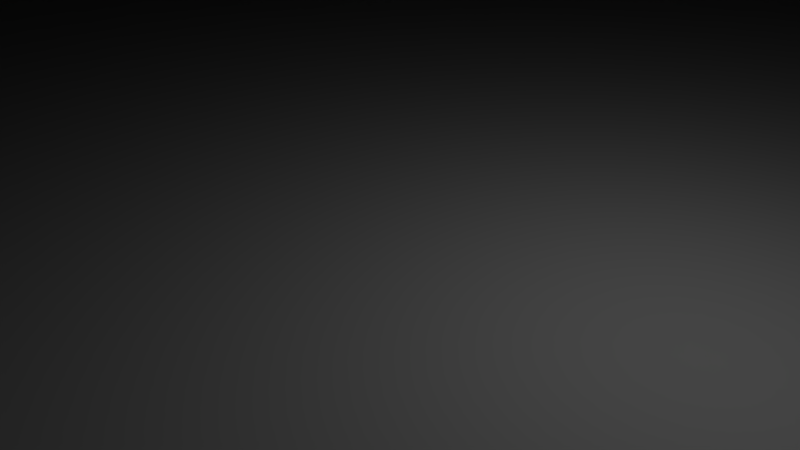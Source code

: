 # Source: vehicle_DoubleWheels.blend  (saved by Blender 2.79.0; exported with 4.5.12 LTS)
import bpy
from mathutils import Matrix  # noqa: F401  (used for matrix-valued properties, if any)

bpy.ops.wm.read_factory_settings(use_empty=True)
scene = bpy.context.scene
scene.name = 'Scene'

# ---- collections
col_collection_1 = bpy.data.collections.new('Collection 1'); scene.collection.children.link(col_collection_1)

# ---- materials (node trees are filled in below, after node groups)
mat_material = bpy.data.materials.new('Material')
mat_material.alpha_threshold = 0.0
mat_material.use_transparent_shadow = False
mat_material.roughness = 0.5
mat_material.line_color = (0.0, 0.0, 0.0, 1.0)

# ---- material node trees

# ---- world
world_world = bpy.data.worlds.new('World'); scene.world = world_world
world_world.color = (0.05088, 0.05088, 0.05088)
world_world.use_sun_shadow = False
world_world.sun_shadow_jitter_overblur = 0.0
world_world.cycles.sampling_method = 'MANUAL'

# ---- cameras
cam_camera = bpy.data.cameras.new('Camera')
cam_camera.clip_end = 100.0
cam_camera.lens = 35.0
cam_camera.sensor_width = 32.0
cam_camera.sensor_height = 18.0
cam_camera.ortho_scale = 7.314
cam_camera.dof.focus_distance = 0.0
cam_camera.dof.aperture_fstop = 128.0

# ---- lights
light_lamp = bpy.data.lights.new('Lamp', 'POINT')
light_lamp.transmission_factor = 0.0
light_lamp.cutoff_distance = 30.0
light_lamp.energy = 100.0
light_lamp.shadow_buffer_clip_start = 1.001
light_lamp.shadow_soft_size = 0.1
light_lamp.shadow_maximum_resolution = 0.006
light_lamp.use_absolute_resolution = True

# ---- meshes
me_cylinder_001 = bpy.data.meshes.new('Cylinder.001')
me_cylinder_001.from_pydata([(-9.298e-06, 27.02, -49.85), (-9.298e-06, 27.02, 49.86), (5.285, 26.5, -49.85), (5.285, 26.5, 49.86), (10.37, 25.03, -50.0), (10.37, 25.03, 50.0), (15.05, 22.47, -49.85), (15.05, 22.47, 49.86), (19.16, 19.11, -49.85), (19.16, 19.11, 49.86), (22.53, 15.05, -50.0), (22.53, 15.05, 50.0), (25.03, 10.37, -50.0), (25.03, 10.37, 50.0), (26.57, 5.275, -49.85), (26.57, 5.275, 49.86), (27.09, 0.00567, -49.85), (27.09, 0.00567, 49.86), (26.57, -5.285, -50.0), (26.57, -5.285, 50.0), (25.03, -10.37, -50.0), (25.03, -10.37, 50.0), (22.53, -15.0, -49.85), (22.53, -15.0, 49.86), (19.16, -19.09, -49.85), (19.16, -19.09, 49.86), (15.05, -22.53, -50.0), (15.05, -22.53, 50.0), (10.37, -25.03, -50.0), (10.37, -25.03, 50.0), (5.285, -26.49, -49.85), (5.285, -26.49, 49.86), (-1.192e-05, -27.01, -49.85), (-1.192e-05, -27.01, 49.86), (-5.285, -26.57, -50.0), (-5.285, -26.57, 50.0), (-10.37, -25.03, -50.0), (-10.37, -25.03, 50.0), (-15.05, -22.45, -49.85), (-15.05, -22.53, 50.0), (-19.16, -19.09, -49.85), (-19.16, -19.09, 49.86), (-22.53, -15.05, -50.0), (-22.53, -15.0, 49.86), (-25.03, -10.37, -50.0), (-25.03, -10.37, 50.0), (-26.57, -5.285, -50.0), (-26.57, -5.285, 50.0), (-27.09, 2.587e-05, -50.0), (-27.09, 0.005697, 49.86), (-26.57, 5.285, -50.0), (-26.57, 5.275, 49.86), (-25.03, 10.37, -50.0), (-25.03, 10.37, 50.0), (-22.53, 15.05, -50.0), (-22.53, 15.05, 50.0), (-19.16, 19.11, -49.85), (-19.16, 19.11, 49.86), (-15.05, 22.47, -49.85), (-15.05, 22.47, 49.86), (-10.37, 25.03, -50.0), (-10.37, 25.03, 50.0), (-5.285, 26.57, -50.0), (-5.285, 26.57, 50.0), (-3.576e-06, 40.65, -49.85), (0.0, 49.86, -40.68), (9.755, 48.9, -40.68), (7.952, 39.87, -49.85), (7.952, 39.87, 49.86), (9.755, 48.9, 40.69), (0.0, 49.86, 40.69), (-3.576e-06, 40.65, 49.86), (19.13, 46.19, -40.81), (15.6, 37.66, -50.0), (15.6, 37.66, 50.0), (19.13, 46.19, 40.81), (27.78, 41.46, -40.68), (22.65, 33.8, -49.85), (22.65, 33.8, 49.86), (27.78, 41.46, 40.69), (35.36, 35.26, -40.68), (28.82, 28.74, -49.85), (28.82, 28.74, 49.86), (35.36, 35.26, 40.69), (41.57, 27.78, -40.81), (33.89, 22.65, -50.0), (33.89, 22.65, 50.0), (41.57, 27.78, 40.81), (46.19, 19.13, -40.81), (37.66, 15.6, -50.0), (37.66, 15.6, 50.0), (46.19, 19.13, 40.81), (49.04, 9.731, -40.68), (39.98, 7.935, -49.85), (39.98, 7.935, 49.86), (49.04, 9.731, 40.69), (50.0, 0.005675, -40.68), (40.76, 0.005673, -49.85), (40.76, 0.005673, 49.86), (50.0, 0.005675, 40.69), (49.04, -9.755, -40.81), (39.98, -7.952, -50.0), (39.98, -7.952, 50.0), (49.04, -9.755, 40.81), (46.19, -19.13, -40.81), (37.66, -15.6, -50.0), (37.66, -15.6, 50.0), (46.19, -19.13, 40.81), (41.57, -27.69, -40.68), (33.89, -22.57, -49.85), (33.89, -22.57, 49.86), (41.57, -27.69, 40.69), (35.36, -35.25, -40.68), (28.82, -28.73, -49.85), (28.82, -28.73, 49.86), (35.36, -35.25, 40.69), (27.78, -41.57, -40.81), (22.65, -33.89, -50.0), (22.65, -33.89, 50.0), (27.78, -41.57, 40.81), (19.13, -46.19, -40.81), (15.6, -37.66, -50.0), (15.6, -37.66, 50.0), (19.13, -46.19, 40.81), (9.755, -48.89, -40.68), (7.952, -39.86, -49.85), (7.952, -39.86, 49.86), (9.755, -48.89, 40.69), (-1.645e-05, -49.85, -40.68), (-1.454e-05, -40.64, -49.85), (-1.454e-05, -40.64, 49.86), (-1.645e-05, -49.85, 40.69), (-9.755, -49.04, -40.81), (-7.952, -39.98, -50.0), (-7.952, -39.98, 50.0), (-9.755, -49.04, 40.81), (-19.13, -46.19, -40.81), (-15.6, -37.66, -50.0), (-15.6, -37.66, 50.0), (-19.13, -46.19, 40.81), (-27.78, -41.44, -40.68), (-22.65, -33.79, -49.85), (-22.65, -33.89, 50.0), (-27.78, -41.57, 40.81), (-35.36, -35.25, -40.68), (-28.82, -28.73, -49.85), (-28.82, -28.73, 49.86), (-35.36, -35.25, 40.69), (-41.57, -27.78, -40.81), (-33.89, -22.65, -50.0), (-33.89, -22.57, 49.86), (-41.57, -27.69, 40.69), (-46.19, -19.13, -40.81), (-37.66, -15.6, -50.0), (-37.66, -15.6, 50.0), (-46.19, -19.13, 40.81), (-49.04, -9.754, -40.81), (-39.98, -7.952, -50.0), (-39.98, -7.952, 50.0), (-49.04, -9.754, 40.81), (-50.0, 0.005719, -40.68), (-40.76, 3.922e-05, -50.0), (-40.76, 0.00571, 49.86), (-50.0, 0.005719, 40.69), (-49.04, 9.731, -40.68), (-39.98, 7.952, -50.0), (-39.98, 7.935, 49.86), (-49.04, 9.731, 40.69), (-46.19, 19.13, -40.81), (-37.66, 15.6, -50.0), (-37.66, 15.6, 50.0), (-46.19, 19.13, 40.81), (-41.57, 27.78, -40.81), (-33.89, 22.65, -50.0), (-33.89, 22.65, 50.0), (-41.57, 27.78, 40.81), (-35.36, 35.26, -40.68), (-28.82, 28.74, -49.85), (-28.82, 28.74, 49.86), (-35.36, 35.26, 40.69), (-27.78, 41.46, -40.68), (-22.65, 33.8, -49.85), (-22.65, 33.8, 49.86), (-27.78, 41.46, 40.69), (-19.13, 46.19, -40.81), (-15.6, 37.66, -50.0), (-15.6, 37.66, 50.0), (-19.13, 46.19, 40.81), (-9.754, 49.04, -40.81), (-7.952, 39.98, -50.0), (-7.952, 39.98, 50.0), (-9.754, 49.04, 40.81), (22.51, 15.08, -51.36), (19.14, 19.13, -51.21), (28.8, 28.77, -51.21), (33.87, 22.67, -51.36), (26.57, -5.254, -51.36), (27.1, 0.03715, -51.21), (40.77, 0.03715, -51.21), (39.98, -7.921, -51.36), (15.08, -22.51, -51.36), (19.18, -19.07, -51.21), (28.85, -28.71, -51.21), (22.67, -33.87, -51.36), (-5.254, -26.57, -51.36), (0.03154, -27.01, -51.21), (0.03154, -40.64, -51.21), (-7.921, -39.98, -51.36), (-22.51, -15.08, -51.36), (-19.14, -19.12, -51.21), (-28.8, -28.76, -51.21), (-33.87, -22.67, -51.36), (-26.57, 5.285, -51.36), (-27.09, 2.587e-05, -51.36), (-40.76, 3.922e-05, -51.36), (-39.98, 7.952, -51.36), (-15.05, 22.47, -51.21), (-19.16, 19.11, -51.21), (-28.82, 28.74, -51.21), (-22.65, 33.8, -51.21), (0.1333, 51.22, -40.68), (0.1333, 51.22, 40.69), (9.888, 50.26, 40.69), (9.888, 50.26, -40.68), (-9.298e-06, 27.02, 51.22), (5.285, 26.5, 51.22), (7.952, 39.87, 51.22), (-3.576e-06, 40.65, 51.22), (36.4, 36.13, -40.68), (36.4, 36.13, 40.69), (42.62, 28.65, 40.81), (42.62, 28.65, -40.81), (51.36, -0.1279, -40.68), (51.36, -0.1279, 40.69), (50.4, -9.888, 40.81), (50.4, -9.888, -40.81), (27.09, 0.03453, 51.22), (26.57, -5.257, 51.36), (39.98, -7.924, 51.36), (40.77, 0.03453, 51.22), (36.23, -36.29, -40.68), (36.23, -36.29, 40.69), (28.65, -42.62, 40.81), (28.65, -42.62, -40.81), (19.18, -19.08, 51.22), (15.07, -22.51, 51.36), (22.67, -33.87, 51.36), (28.85, -28.71, 51.22), (-0.1125, -51.21, -40.68), (-0.1125, -51.21, 40.69), (-9.867, -50.4, 40.81), (-9.867, -50.4, -40.81), (0.02891, -27.01, 51.22), (-5.256, -26.57, 51.36), (-7.923, -39.98, 51.36), (0.02891, -40.64, 51.22), (-36.41, -36.11, -40.68), (-36.41, -36.11, 40.69), (-42.62, -28.56, 40.69), (-42.62, -28.65, -40.81), (-19.16, -19.09, 51.22), (-22.53, -15.0, 51.22), (-33.89, -22.57, 51.22), (-28.82, -28.73, 51.22), (-51.36, 0.1398, -40.68), (-51.36, 0.1398, 40.69), (-50.4, 9.865, 40.69), (-50.4, 9.865, -40.68), (-27.09, 0.005697, 51.22), (-26.57, 5.275, 51.22), (-39.98, 7.935, 51.22), (-40.76, 0.00571, 51.22), (-36.22, 36.31, -40.68), (-36.22, 36.31, 40.69), (-28.64, 42.51, 40.69), (-28.64, 42.51, -40.68), (-19.16, 19.11, 51.22), (-15.05, 22.47, 51.22), (-22.65, 33.8, 51.22), (-28.82, 28.74, 51.22), (0.09425, 50.82, -41.64), (9.849, 49.86, -41.64), (8.047, 40.83, -50.81), (0.09424, 41.61, -50.81), (9.849, 49.86, 41.66), (0.09425, 50.82, 41.66), (0.09424, 41.61, 50.82), (8.047, 40.83, 50.82), (36.09, 35.88, -41.64), (42.3, 28.41, -41.77), (34.62, 23.27, -50.96), (29.55, 29.37, -50.81), (50.96, -0.07352, -41.64), (50.0, -9.834, -41.77), (40.94, -8.032, -50.97), (41.72, -0.07353, -50.81), (50.0, -9.835, 41.77), (50.96, -0.07491, 41.66), (41.72, -0.07491, 50.82), (40.94, -8.033, 50.97), (35.99, -35.98, -41.64), (28.41, -42.3, -41.77), (23.28, -34.62, -50.96), (29.45, -29.46, -50.81), (28.41, -42.3, 41.77), (35.98, -35.98, 41.66), (29.45, -29.46, 50.82), (23.28, -34.62, 50.96), (-0.06426, -50.81, -41.64), (-9.819, -50.0, -41.77), (-8.017, -40.94, -50.96), (-0.06426, -41.6, -50.81), (-9.82, -50.0, 41.77), (-0.06565, -50.81, 41.66), (-0.06565, -41.6, 50.82), (-8.018, -40.94, 50.96), (-36.09, -35.87, -41.64), (-42.3, -28.41, -41.77), (-34.62, -23.28, -50.96), (-29.55, -29.36, -50.81), (-42.32, -28.3, 41.66), (-36.1, -35.86, 41.66), (-29.57, -29.34, 50.82), (-34.64, -23.19, 50.82), (-50.97, 0.1011, -41.64), (-50.01, 9.827, -41.64), (-40.95, 8.048, -50.96), (-41.73, 0.09537, -50.96), (-50.0, 9.826, 41.66), (-50.96, 0.1004, 41.66), (-41.72, 0.1004, 50.82), (-40.94, 8.029, 50.82), (-35.97, 36.0, -41.64), (-28.39, 42.2, -41.64), (-23.26, 34.54, -50.81), (-29.43, 29.49, -50.81), (-28.39, 42.2, 41.66), (-35.97, 36.0, 41.66), (-29.43, 29.49, 50.82), (-23.26, 34.54, 50.82), (5.285, 26.5, -51.21), (-9.298e-06, 27.02, -51.21), (-3.576e-06, 40.65, -51.21), (7.952, 39.87, -51.21)], [], [(188, 191, 70, 65), (4, 2, 67, 73), (6, 4, 73, 77), (8, 6, 77, 81), (12, 10, 85, 89), (14, 12, 89, 93), (16, 14, 93, 97), (20, 18, 101, 105), (22, 20, 105, 109), (24, 22, 109, 113), (28, 26, 117, 121), (30, 28, 121, 125), (32, 30, 125, 129), (36, 34, 133, 137), (38, 36, 137, 141), (40, 38, 141, 145), (44, 42, 149, 153), (46, 44, 153, 157), (48, 46, 157, 161), (52, 50, 165, 169), (54, 52, 169, 173), (56, 54, 173, 177), (60, 58, 181, 185), (3, 1, 63, 61, 59, 57, 55, 53, 51, 49, 47, 45, 43, 41, 39, 37, 35, 33, 31, 29, 27, 25, 23, 21, 19, 17, 15, 13, 11, 9, 7, 5), (62, 60, 185, 189), (0, 62, 189, 64), (0, 2, 4, 6, 8, 10, 12, 14, 16, 18, 20, 22, 24, 26, 28, 30, 32, 34, 36, 38, 40, 42, 44, 46, 48, 50, 52, 54, 56, 58, 60, 62), (3, 5, 74, 68), (63, 1, 71, 190), (5, 7, 78, 74), (76, 79, 83, 80), (7, 9, 82, 78), (9, 11, 86, 82), (84, 87, 91, 88), (11, 13, 90, 86), (88, 91, 95, 92), (13, 15, 94, 90), (92, 95, 99, 96), (15, 17, 98, 94), (100, 103, 107, 104), (19, 21, 106, 102), (104, 107, 111, 108), (21, 23, 110, 106), (108, 111, 115, 112), (23, 25, 114, 110), (116, 119, 123, 120), (27, 29, 122, 118), (120, 123, 127, 124), (29, 31, 126, 122), (124, 127, 131, 128), (31, 33, 130, 126), (132, 135, 139, 136), (35, 37, 138, 134), (136, 139, 143, 140), (37, 39, 142, 138), (140, 143, 147, 144), (39, 41, 146, 142), (148, 151, 155, 152), (43, 45, 154, 150), (152, 155, 159, 156), (45, 47, 158, 154), (156, 159, 163, 160), (47, 49, 162, 158), (164, 167, 171, 168), (51, 53, 170, 166), (168, 171, 175, 172), (53, 55, 174, 170), (172, 175, 179, 176), (55, 57, 178, 174), (180, 183, 187, 184), (59, 61, 186, 182), (184, 187, 191, 188), (61, 63, 190, 186), (66, 69, 75, 72), (72, 75, 79, 76), (66, 72, 73, 67), (75, 69, 68, 74), (72, 76, 77, 73), (79, 75, 74, 78), (76, 80, 81, 77), (83, 79, 78, 82), (87, 83, 82, 86), (84, 88, 89, 85), (91, 87, 86, 90), (88, 92, 93, 89), (95, 91, 90, 94), (92, 96, 97, 93), (99, 95, 94, 98), (100, 104, 105, 101), (107, 103, 102, 106), (104, 108, 109, 105), (111, 107, 106, 110), (108, 112, 113, 109), (115, 111, 110, 114), (116, 120, 121, 117), (123, 119, 118, 122), (120, 124, 125, 121), (127, 123, 122, 126), (124, 128, 129, 125), (131, 127, 126, 130), (132, 136, 137, 133), (139, 135, 134, 138), (136, 140, 141, 137), (143, 139, 138, 142), (140, 144, 145, 141), (147, 143, 142, 146), (148, 152, 153, 149), (155, 151, 150, 154), (152, 156, 157, 153), (159, 155, 154, 158), (156, 160, 161, 157), (163, 159, 158, 162), (164, 168, 169, 165), (171, 167, 166, 170), (168, 172, 173, 169), (175, 171, 170, 174), (172, 176, 177, 173), (179, 175, 174, 178), (180, 184, 185, 181), (187, 183, 182, 186), (184, 188, 189, 185), (191, 187, 186, 190), (188, 65, 64, 189), (70, 191, 190, 71), (192, 193, 194, 195), (8, 193, 192, 10), (81, 194, 193, 8), (85, 195, 194, 81), (10, 192, 195, 85), (196, 197, 198, 199), (16, 197, 196, 18), (97, 198, 197, 16), (101, 199, 198, 97), (18, 196, 199, 101), (200, 201, 202, 203), (24, 201, 200, 26), (113, 202, 201, 24), (117, 203, 202, 113), (26, 200, 203, 117), (204, 205, 206, 207), (32, 205, 204, 34), (129, 206, 205, 32), (133, 207, 206, 129), (34, 204, 207, 133), (208, 209, 210, 211), (40, 209, 208, 42), (145, 210, 209, 40), (149, 211, 210, 145), (42, 208, 211, 149), (212, 213, 214, 215), (48, 213, 212, 50), (161, 214, 213, 48), (165, 215, 214, 161), (50, 212, 215, 165), (216, 217, 218, 219), (56, 217, 216, 58), (177, 218, 217, 56), (181, 219, 218, 177), (58, 216, 219, 181), (220, 221, 222, 223), (70, 221, 220, 65), (69, 222, 221, 70), (66, 223, 222, 69), (65, 220, 223, 66), (224, 225, 226, 227), (3, 225, 224, 1), (68, 226, 225, 3), (71, 227, 226, 68), (1, 224, 227, 71), (228, 229, 230, 231), (83, 229, 228, 80), (87, 230, 229, 83), (84, 231, 230, 87), (80, 228, 231, 84), (232, 233, 234, 235), (99, 233, 232, 96), (103, 234, 233, 99), (100, 235, 234, 103), (96, 232, 235, 100), (236, 237, 238, 239), (19, 237, 236, 17), (102, 238, 237, 19), (98, 239, 238, 102), (17, 236, 239, 98), (240, 241, 242, 243), (115, 241, 240, 112), (119, 242, 241, 115), (116, 243, 242, 119), (112, 240, 243, 116), (244, 245, 246, 247), (27, 245, 244, 25), (118, 246, 245, 27), (114, 247, 246, 118), (25, 244, 247, 114), (248, 249, 250, 251), (131, 249, 248, 128), (135, 250, 249, 131), (132, 251, 250, 135), (128, 248, 251, 132), (252, 253, 254, 255), (35, 253, 252, 33), (134, 254, 253, 35), (130, 255, 254, 134), (33, 252, 255, 130), (256, 257, 258, 259), (147, 257, 256, 144), (151, 258, 257, 147), (148, 259, 258, 151), (144, 256, 259, 148), (260, 261, 262, 263), (43, 261, 260, 41), (150, 262, 261, 43), (146, 263, 262, 150), (41, 260, 263, 146), (264, 265, 266, 267), (163, 265, 264, 160), (167, 266, 265, 163), (164, 267, 266, 167), (160, 264, 267, 164), (268, 269, 270, 271), (51, 269, 268, 49), (166, 270, 269, 51), (162, 271, 270, 166), (49, 268, 271, 162), (272, 273, 274, 275), (179, 273, 272, 176), (183, 274, 273, 179), (180, 275, 274, 183), (176, 272, 275, 180), (276, 277, 278, 279), (59, 277, 276, 57), (182, 278, 277, 59), (178, 279, 278, 182), (57, 276, 279, 178), (280, 281, 282, 283), (66, 281, 280, 65), (67, 282, 281, 66), (64, 283, 282, 67), (65, 280, 283, 64), (284, 285, 286, 287), (70, 285, 284, 69), (71, 286, 285, 70), (68, 287, 286, 71), (69, 284, 287, 68), (288, 289, 290, 291), (84, 289, 288, 80), (85, 290, 289, 84), (81, 291, 290, 85), (80, 288, 291, 81), (292, 293, 294, 295), (100, 293, 292, 96), (101, 294, 293, 100), (97, 295, 294, 101), (96, 292, 295, 97), (296, 297, 298, 299), (99, 297, 296, 103), (98, 298, 297, 99), (102, 299, 298, 98), (103, 296, 299, 102), (300, 301, 302, 303), (116, 301, 300, 112), (117, 302, 301, 116), (113, 303, 302, 117), (112, 300, 303, 113), (304, 305, 306, 307), (115, 305, 304, 119), (114, 306, 305, 115), (118, 307, 306, 114), (119, 304, 307, 118), (308, 309, 310, 311), (132, 309, 308, 128), (133, 310, 309, 132), (129, 311, 310, 133), (128, 308, 311, 129), (312, 313, 314, 315), (131, 313, 312, 135), (130, 314, 313, 131), (134, 315, 314, 130), (135, 312, 315, 134), (316, 317, 318, 319), (148, 317, 316, 144), (149, 318, 317, 148), (145, 319, 318, 149), (144, 316, 319, 145), (320, 321, 322, 323), (147, 321, 320, 151), (146, 322, 321, 147), (150, 323, 322, 146), (151, 320, 323, 150), (324, 325, 326, 327), (164, 325, 324, 160), (165, 326, 325, 164), (161, 327, 326, 165), (160, 324, 327, 161), (328, 329, 330, 331), (163, 329, 328, 167), (162, 330, 329, 163), (166, 331, 330, 162), (167, 328, 331, 166), (332, 333, 334, 335), (180, 333, 332, 176), (181, 334, 333, 180), (177, 335, 334, 181), (176, 332, 335, 177), (336, 337, 338, 339), (179, 337, 336, 183), (178, 338, 337, 179), (182, 339, 338, 178), (183, 336, 339, 182), (340, 341, 342, 343), (0, 341, 340, 2), (64, 342, 341, 0), (67, 343, 342, 64), (2, 340, 343, 67)])
me_cylinder_001.use_remesh_preserve_volume = False
me_cylinder_001.use_remesh_preserve_attributes = False
me_cylinder_001.use_mirror_vertex_groups = False
me_cylinder_001.update()
me_cylinder = bpy.data.meshes.new('Cylinder')
me_cylinder.from_pydata([(-9.298e-06, 27.02, -49.85), (-9.298e-06, 27.02, 49.86), (5.285, 26.5, -49.85), (5.285, 26.5, 49.86), (10.37, 25.03, -50.0), (10.37, 25.03, 50.0), (15.05, 22.47, -49.85), (15.05, 22.47, 49.86), (19.16, 19.11, -49.85), (19.16, 19.11, 49.86), (22.53, 15.05, -50.0), (22.53, 15.05, 50.0), (25.03, 10.37, -50.0), (25.03, 10.37, 50.0), (26.57, 5.275, -49.85), (26.57, 5.275, 49.86), (27.09, 0.00567, -49.85), (27.09, 0.00567, 49.86), (26.57, -5.285, -50.0), (26.57, -5.285, 50.0), (25.03, -10.37, -50.0), (25.03, -10.37, 50.0), (22.53, -15.0, -49.85), (22.53, -15.0, 49.86), (19.16, -19.09, -49.85), (19.16, -19.09, 49.86), (15.05, -22.53, -50.0), (15.05, -22.53, 50.0), (10.37, -25.03, -50.0), (10.37, -25.03, 50.0), (5.285, -26.49, -49.85), (5.285, -26.49, 49.86), (-1.192e-05, -27.01, -49.85), (-1.192e-05, -27.01, 49.86), (-5.285, -26.57, -50.0), (-5.285, -26.57, 50.0), (-10.37, -25.03, -50.0), (-10.37, -25.03, 50.0), (-15.05, -22.45, -49.85), (-15.05, -22.53, 50.0), (-19.16, -19.09, -49.85), (-19.16, -19.09, 49.86), (-22.53, -15.05, -50.0), (-22.53, -15.0, 49.86), (-25.03, -10.37, -50.0), (-25.03, -10.37, 50.0), (-26.57, -5.285, -50.0), (-26.57, -5.285, 50.0), (-27.09, 2.587e-05, -50.0), (-27.09, 0.005697, 49.86), (-26.57, 5.285, -50.0), (-26.57, 5.275, 49.86), (-25.03, 10.37, -50.0), (-25.03, 10.37, 50.0), (-22.53, 15.05, -50.0), (-22.53, 15.05, 50.0), (-19.16, 19.11, -49.85), (-19.16, 19.11, 49.86), (-15.05, 22.47, -49.85), (-15.05, 22.47, 49.86), (-10.37, 25.03, -50.0), (-10.37, 25.03, 50.0), (-5.285, 26.57, -50.0), (-5.285, 26.57, 50.0), (-3.576e-06, 40.65, -49.85), (0.0, 49.86, -40.68), (9.755, 48.9, -40.68), (7.952, 39.87, -49.85), (7.952, 39.87, 49.86), (9.755, 48.9, 40.69), (0.0, 49.86, 40.69), (-3.576e-06, 40.65, 49.86), (19.13, 46.19, -40.81), (15.6, 37.66, -50.0), (15.6, 37.66, 50.0), (19.13, 46.19, 40.81), (27.78, 41.46, -40.68), (22.65, 33.8, -49.85), (22.65, 33.8, 49.86), (27.78, 41.46, 40.69), (35.36, 35.26, -40.68), (28.82, 28.74, -49.85), (28.82, 28.74, 49.86), (35.36, 35.26, 40.69), (41.57, 27.78, -40.81), (33.89, 22.65, -50.0), (33.89, 22.65, 50.0), (41.57, 27.78, 40.81), (46.19, 19.13, -40.81), (37.66, 15.6, -50.0), (37.66, 15.6, 50.0), (46.19, 19.13, 40.81), (49.04, 9.731, -40.68), (39.98, 7.935, -49.85), (39.98, 7.935, 49.86), (49.04, 9.731, 40.69), (50.0, 0.005675, -40.68), (40.76, 0.005673, -49.85), (40.76, 0.005673, 49.86), (50.0, 0.005675, 40.69), (49.04, -9.755, -40.81), (39.98, -7.952, -50.0), (39.98, -7.952, 50.0), (49.04, -9.755, 40.81), (46.19, -19.13, -40.81), (37.66, -15.6, -50.0), (37.66, -15.6, 50.0), (46.19, -19.13, 40.81), (41.57, -27.69, -40.68), (33.89, -22.57, -49.85), (33.89, -22.57, 49.86), (41.57, -27.69, 40.69), (35.36, -35.25, -40.68), (28.82, -28.73, -49.85), (28.82, -28.73, 49.86), (35.36, -35.25, 40.69), (27.78, -41.57, -40.81), (22.65, -33.89, -50.0), (22.65, -33.89, 50.0), (27.78, -41.57, 40.81), (19.13, -46.19, -40.81), (15.6, -37.66, -50.0), (15.6, -37.66, 50.0), (19.13, -46.19, 40.81), (9.755, -48.89, -40.68), (7.952, -39.86, -49.85), (7.952, -39.86, 49.86), (9.755, -48.89, 40.69), (-1.645e-05, -49.85, -40.68), (-1.454e-05, -40.64, -49.85), (-1.454e-05, -40.64, 49.86), (-1.645e-05, -49.85, 40.69), (-9.755, -49.04, -40.81), (-7.952, -39.98, -50.0), (-7.952, -39.98, 50.0), (-9.755, -49.04, 40.81), (-19.13, -46.19, -40.81), (-15.6, -37.66, -50.0), (-15.6, -37.66, 50.0), (-19.13, -46.19, 40.81), (-27.78, -41.44, -40.68), (-22.65, -33.79, -49.85), (-22.65, -33.89, 50.0), (-27.78, -41.57, 40.81), (-35.36, -35.25, -40.68), (-28.82, -28.73, -49.85), (-28.82, -28.73, 49.86), (-35.36, -35.25, 40.69), (-41.57, -27.78, -40.81), (-33.89, -22.65, -50.0), (-33.89, -22.57, 49.86), (-41.57, -27.69, 40.69), (-46.19, -19.13, -40.81), (-37.66, -15.6, -50.0), (-37.66, -15.6, 50.0), (-46.19, -19.13, 40.81), (-49.04, -9.754, -40.81), (-39.98, -7.952, -50.0), (-39.98, -7.952, 50.0), (-49.04, -9.754, 40.81), (-50.0, 0.005719, -40.68), (-40.76, 3.922e-05, -50.0), (-40.76, 0.00571, 49.86), (-50.0, 0.005719, 40.69), (-49.04, 9.731, -40.68), (-39.98, 7.952, -50.0), (-39.98, 7.935, 49.86), (-49.04, 9.731, 40.69), (-46.19, 19.13, -40.81), (-37.66, 15.6, -50.0), (-37.66, 15.6, 50.0), (-46.19, 19.13, 40.81), (-41.57, 27.78, -40.81), (-33.89, 22.65, -50.0), (-33.89, 22.65, 50.0), (-41.57, 27.78, 40.81), (-35.36, 35.26, -40.68), (-28.82, 28.74, -49.85), (-28.82, 28.74, 49.86), (-35.36, 35.26, 40.69), (-27.78, 41.46, -40.68), (-22.65, 33.8, -49.85), (-22.65, 33.8, 49.86), (-27.78, 41.46, 40.69), (-19.13, 46.19, -40.81), (-15.6, 37.66, -50.0), (-15.6, 37.66, 50.0), (-19.13, 46.19, 40.81), (-9.754, 49.04, -40.81), (-7.952, 39.98, -50.0), (-7.952, 39.98, 50.0), (-9.754, 49.04, 40.81), (22.51, 15.08, -51.36), (19.14, 19.13, -51.21), (28.8, 28.77, -51.21), (33.87, 22.67, -51.36), (26.57, -5.254, -51.36), (27.1, 0.03715, -51.21), (40.77, 0.03715, -51.21), (39.98, -7.921, -51.36), (15.08, -22.51, -51.36), (19.18, -19.07, -51.21), (28.85, -28.71, -51.21), (22.67, -33.87, -51.36), (-5.254, -26.57, -51.36), (0.03154, -27.01, -51.21), (0.03154, -40.64, -51.21), (-7.921, -39.98, -51.36), (-22.51, -15.08, -51.36), (-19.14, -19.12, -51.21), (-28.8, -28.76, -51.21), (-33.87, -22.67, -51.36), (-26.57, 5.285, -51.36), (-27.09, 2.587e-05, -51.36), (-40.76, 3.922e-05, -51.36), (-39.98, 7.952, -51.36), (-15.05, 22.47, -51.21), (-19.16, 19.11, -51.21), (-28.82, 28.74, -51.21), (-22.65, 33.8, -51.21), (0.1333, 51.22, -40.68), (0.1333, 51.22, 40.69), (9.888, 50.26, 40.69), (9.888, 50.26, -40.68), (-9.298e-06, 27.02, 51.22), (5.285, 26.5, 51.22), (7.952, 39.87, 51.22), (-3.576e-06, 40.65, 51.22), (36.4, 36.13, -40.68), (36.4, 36.13, 40.69), (42.62, 28.65, 40.81), (42.62, 28.65, -40.81), (51.36, -0.1279, -40.68), (51.36, -0.1279, 40.69), (50.4, -9.888, 40.81), (50.4, -9.888, -40.81), (27.09, 0.03453, 51.22), (26.57, -5.257, 51.36), (39.98, -7.924, 51.36), (40.77, 0.03453, 51.22), (36.23, -36.29, -40.68), (36.23, -36.29, 40.69), (28.65, -42.62, 40.81), (28.65, -42.62, -40.81), (19.18, -19.08, 51.22), (15.07, -22.51, 51.36), (22.67, -33.87, 51.36), (28.85, -28.71, 51.22), (-0.1125, -51.21, -40.68), (-0.1125, -51.21, 40.69), (-9.867, -50.4, 40.81), (-9.867, -50.4, -40.81), (0.02891, -27.01, 51.22), (-5.256, -26.57, 51.36), (-7.923, -39.98, 51.36), (0.02891, -40.64, 51.22), (-36.41, -36.11, -40.68), (-36.41, -36.11, 40.69), (-42.62, -28.56, 40.69), (-42.62, -28.65, -40.81), (-19.16, -19.09, 51.22), (-22.53, -15.0, 51.22), (-33.89, -22.57, 51.22), (-28.82, -28.73, 51.22), (-51.36, 0.1398, -40.68), (-51.36, 0.1398, 40.69), (-50.4, 9.865, 40.69), (-50.4, 9.865, -40.68), (-27.09, 0.005697, 51.22), (-26.57, 5.275, 51.22), (-39.98, 7.935, 51.22), (-40.76, 0.00571, 51.22), (-36.22, 36.31, -40.68), (-36.22, 36.31, 40.69), (-28.64, 42.51, 40.69), (-28.64, 42.51, -40.68), (-19.16, 19.11, 51.22), (-15.05, 22.47, 51.22), (-22.65, 33.8, 51.22), (-28.82, 28.74, 51.22), (0.09425, 50.82, -41.64), (9.849, 49.86, -41.64), (8.047, 40.83, -50.81), (0.09424, 41.61, -50.81), (9.849, 49.86, 41.66), (0.09425, 50.82, 41.66), (0.09424, 41.61, 50.82), (8.047, 40.83, 50.82), (36.09, 35.88, -41.64), (42.3, 28.41, -41.77), (34.62, 23.27, -50.96), (29.55, 29.37, -50.81), (50.96, -0.07352, -41.64), (50.0, -9.834, -41.77), (40.94, -8.032, -50.97), (41.72, -0.07353, -50.81), (50.0, -9.835, 41.77), (50.96, -0.07491, 41.66), (41.72, -0.07491, 50.82), (40.94, -8.033, 50.97), (35.99, -35.98, -41.64), (28.41, -42.3, -41.77), (23.28, -34.62, -50.96), (29.45, -29.46, -50.81), (28.41, -42.3, 41.77), (35.98, -35.98, 41.66), (29.45, -29.46, 50.82), (23.28, -34.62, 50.96), (-0.06426, -50.81, -41.64), (-9.819, -50.0, -41.77), (-8.017, -40.94, -50.96), (-0.06426, -41.6, -50.81), (-9.82, -50.0, 41.77), (-0.06565, -50.81, 41.66), (-0.06565, -41.6, 50.82), (-8.018, -40.94, 50.96), (-36.09, -35.87, -41.64), (-42.3, -28.41, -41.77), (-34.62, -23.28, -50.96), (-29.55, -29.36, -50.81), (-42.32, -28.3, 41.66), (-36.1, -35.86, 41.66), (-29.57, -29.34, 50.82), (-34.64, -23.19, 50.82), (-50.97, 0.1011, -41.64), (-50.01, 9.827, -41.64), (-40.95, 8.048, -50.96), (-41.73, 0.09537, -50.96), (-50.0, 9.826, 41.66), (-50.96, 0.1004, 41.66), (-41.72, 0.1004, 50.82), (-40.94, 8.029, 50.82), (-35.97, 36.0, -41.64), (-28.39, 42.2, -41.64), (-23.26, 34.54, -50.81), (-29.43, 29.49, -50.81), (-28.39, 42.2, 41.66), (-35.97, 36.0, 41.66), (-29.43, 29.49, 50.82), (-23.26, 34.54, 50.82), (5.285, 26.5, -51.21), (-9.298e-06, 27.02, -51.21), (-3.576e-06, 40.65, -51.21), (7.952, 39.87, -51.21)], [], [(188, 191, 70, 65), (4, 2, 67, 73), (6, 4, 73, 77), (8, 6, 77, 81), (12, 10, 85, 89), (14, 12, 89, 93), (16, 14, 93, 97), (20, 18, 101, 105), (22, 20, 105, 109), (24, 22, 109, 113), (28, 26, 117, 121), (30, 28, 121, 125), (32, 30, 125, 129), (36, 34, 133, 137), (38, 36, 137, 141), (40, 38, 141, 145), (44, 42, 149, 153), (46, 44, 153, 157), (48, 46, 157, 161), (52, 50, 165, 169), (54, 52, 169, 173), (56, 54, 173, 177), (60, 58, 181, 185), (3, 1, 63, 61, 59, 57, 55, 53, 51, 49, 47, 45, 43, 41, 39, 37, 35, 33, 31, 29, 27, 25, 23, 21, 19, 17, 15, 13, 11, 9, 7, 5), (62, 60, 185, 189), (0, 62, 189, 64), (0, 2, 4, 6, 8, 10, 12, 14, 16, 18, 20, 22, 24, 26, 28, 30, 32, 34, 36, 38, 40, 42, 44, 46, 48, 50, 52, 54, 56, 58, 60, 62), (3, 5, 74, 68), (63, 1, 71, 190), (5, 7, 78, 74), (76, 79, 83, 80), (7, 9, 82, 78), (9, 11, 86, 82), (84, 87, 91, 88), (11, 13, 90, 86), (88, 91, 95, 92), (13, 15, 94, 90), (92, 95, 99, 96), (15, 17, 98, 94), (100, 103, 107, 104), (19, 21, 106, 102), (104, 107, 111, 108), (21, 23, 110, 106), (108, 111, 115, 112), (23, 25, 114, 110), (116, 119, 123, 120), (27, 29, 122, 118), (120, 123, 127, 124), (29, 31, 126, 122), (124, 127, 131, 128), (31, 33, 130, 126), (132, 135, 139, 136), (35, 37, 138, 134), (136, 139, 143, 140), (37, 39, 142, 138), (140, 143, 147, 144), (39, 41, 146, 142), (148, 151, 155, 152), (43, 45, 154, 150), (152, 155, 159, 156), (45, 47, 158, 154), (156, 159, 163, 160), (47, 49, 162, 158), (164, 167, 171, 168), (51, 53, 170, 166), (168, 171, 175, 172), (53, 55, 174, 170), (172, 175, 179, 176), (55, 57, 178, 174), (180, 183, 187, 184), (59, 61, 186, 182), (184, 187, 191, 188), (61, 63, 190, 186), (66, 69, 75, 72), (72, 75, 79, 76), (66, 72, 73, 67), (75, 69, 68, 74), (72, 76, 77, 73), (79, 75, 74, 78), (76, 80, 81, 77), (83, 79, 78, 82), (87, 83, 82, 86), (84, 88, 89, 85), (91, 87, 86, 90), (88, 92, 93, 89), (95, 91, 90, 94), (92, 96, 97, 93), (99, 95, 94, 98), (100, 104, 105, 101), (107, 103, 102, 106), (104, 108, 109, 105), (111, 107, 106, 110), (108, 112, 113, 109), (115, 111, 110, 114), (116, 120, 121, 117), (123, 119, 118, 122), (120, 124, 125, 121), (127, 123, 122, 126), (124, 128, 129, 125), (131, 127, 126, 130), (132, 136, 137, 133), (139, 135, 134, 138), (136, 140, 141, 137), (143, 139, 138, 142), (140, 144, 145, 141), (147, 143, 142, 146), (148, 152, 153, 149), (155, 151, 150, 154), (152, 156, 157, 153), (159, 155, 154, 158), (156, 160, 161, 157), (163, 159, 158, 162), (164, 168, 169, 165), (171, 167, 166, 170), (168, 172, 173, 169), (175, 171, 170, 174), (172, 176, 177, 173), (179, 175, 174, 178), (180, 184, 185, 181), (187, 183, 182, 186), (184, 188, 189, 185), (191, 187, 186, 190), (188, 65, 64, 189), (70, 191, 190, 71), (192, 193, 194, 195), (8, 193, 192, 10), (81, 194, 193, 8), (85, 195, 194, 81), (10, 192, 195, 85), (196, 197, 198, 199), (16, 197, 196, 18), (97, 198, 197, 16), (101, 199, 198, 97), (18, 196, 199, 101), (200, 201, 202, 203), (24, 201, 200, 26), (113, 202, 201, 24), (117, 203, 202, 113), (26, 200, 203, 117), (204, 205, 206, 207), (32, 205, 204, 34), (129, 206, 205, 32), (133, 207, 206, 129), (34, 204, 207, 133), (208, 209, 210, 211), (40, 209, 208, 42), (145, 210, 209, 40), (149, 211, 210, 145), (42, 208, 211, 149), (212, 213, 214, 215), (48, 213, 212, 50), (161, 214, 213, 48), (165, 215, 214, 161), (50, 212, 215, 165), (216, 217, 218, 219), (56, 217, 216, 58), (177, 218, 217, 56), (181, 219, 218, 177), (58, 216, 219, 181), (220, 221, 222, 223), (70, 221, 220, 65), (69, 222, 221, 70), (66, 223, 222, 69), (65, 220, 223, 66), (224, 225, 226, 227), (3, 225, 224, 1), (68, 226, 225, 3), (71, 227, 226, 68), (1, 224, 227, 71), (228, 229, 230, 231), (83, 229, 228, 80), (87, 230, 229, 83), (84, 231, 230, 87), (80, 228, 231, 84), (232, 233, 234, 235), (99, 233, 232, 96), (103, 234, 233, 99), (100, 235, 234, 103), (96, 232, 235, 100), (236, 237, 238, 239), (19, 237, 236, 17), (102, 238, 237, 19), (98, 239, 238, 102), (17, 236, 239, 98), (240, 241, 242, 243), (115, 241, 240, 112), (119, 242, 241, 115), (116, 243, 242, 119), (112, 240, 243, 116), (244, 245, 246, 247), (27, 245, 244, 25), (118, 246, 245, 27), (114, 247, 246, 118), (25, 244, 247, 114), (248, 249, 250, 251), (131, 249, 248, 128), (135, 250, 249, 131), (132, 251, 250, 135), (128, 248, 251, 132), (252, 253, 254, 255), (35, 253, 252, 33), (134, 254, 253, 35), (130, 255, 254, 134), (33, 252, 255, 130), (256, 257, 258, 259), (147, 257, 256, 144), (151, 258, 257, 147), (148, 259, 258, 151), (144, 256, 259, 148), (260, 261, 262, 263), (43, 261, 260, 41), (150, 262, 261, 43), (146, 263, 262, 150), (41, 260, 263, 146), (264, 265, 266, 267), (163, 265, 264, 160), (167, 266, 265, 163), (164, 267, 266, 167), (160, 264, 267, 164), (268, 269, 270, 271), (51, 269, 268, 49), (166, 270, 269, 51), (162, 271, 270, 166), (49, 268, 271, 162), (272, 273, 274, 275), (179, 273, 272, 176), (183, 274, 273, 179), (180, 275, 274, 183), (176, 272, 275, 180), (276, 277, 278, 279), (59, 277, 276, 57), (182, 278, 277, 59), (178, 279, 278, 182), (57, 276, 279, 178), (280, 281, 282, 283), (66, 281, 280, 65), (67, 282, 281, 66), (64, 283, 282, 67), (65, 280, 283, 64), (284, 285, 286, 287), (70, 285, 284, 69), (71, 286, 285, 70), (68, 287, 286, 71), (69, 284, 287, 68), (288, 289, 290, 291), (84, 289, 288, 80), (85, 290, 289, 84), (81, 291, 290, 85), (80, 288, 291, 81), (292, 293, 294, 295), (100, 293, 292, 96), (101, 294, 293, 100), (97, 295, 294, 101), (96, 292, 295, 97), (296, 297, 298, 299), (99, 297, 296, 103), (98, 298, 297, 99), (102, 299, 298, 98), (103, 296, 299, 102), (300, 301, 302, 303), (116, 301, 300, 112), (117, 302, 301, 116), (113, 303, 302, 117), (112, 300, 303, 113), (304, 305, 306, 307), (115, 305, 304, 119), (114, 306, 305, 115), (118, 307, 306, 114), (119, 304, 307, 118), (308, 309, 310, 311), (132, 309, 308, 128), (133, 310, 309, 132), (129, 311, 310, 133), (128, 308, 311, 129), (312, 313, 314, 315), (131, 313, 312, 135), (130, 314, 313, 131), (134, 315, 314, 130), (135, 312, 315, 134), (316, 317, 318, 319), (148, 317, 316, 144), (149, 318, 317, 148), (145, 319, 318, 149), (144, 316, 319, 145), (320, 321, 322, 323), (147, 321, 320, 151), (146, 322, 321, 147), (150, 323, 322, 146), (151, 320, 323, 150), (324, 325, 326, 327), (164, 325, 324, 160), (165, 326, 325, 164), (161, 327, 326, 165), (160, 324, 327, 161), (328, 329, 330, 331), (163, 329, 328, 167), (162, 330, 329, 163), (166, 331, 330, 162), (167, 328, 331, 166), (332, 333, 334, 335), (180, 333, 332, 176), (181, 334, 333, 180), (177, 335, 334, 181), (176, 332, 335, 177), (336, 337, 338, 339), (179, 337, 336, 183), (178, 338, 337, 179), (182, 339, 338, 178), (183, 336, 339, 182), (340, 341, 342, 343), (0, 341, 340, 2), (64, 342, 341, 0), (67, 343, 342, 64), (2, 340, 343, 67)])
me_cylinder.use_remesh_preserve_volume = False
me_cylinder.use_remesh_preserve_attributes = False
me_cylinder.use_mirror_vertex_groups = False
me_cylinder.update()
me_cube = bpy.data.meshes.new('Cube')
me_cube.from_pydata([(100.0, 100.0, 0.0), (100.0, -100.0, 0.0), (-100.0, -100.0, 0.0), (-100.0, 100.0, 0.0), (100.0, 100.0, 100.0), (100.0, -100.0, 100.0), (-100.0, -100.0, 100.0), (-100.0, 100.0, 100.0), (100.0, 70.54, 0.0), (-100.0, 70.28, 0.0), (100.0, -75.54, 0.0), (-100.0, -75.49, 0.0), (100.0, 100.0, 57.64), (100.0, -118.1, 57.52), (-100.0, -118.1, 57.52), (-100.0, 100.0, 57.64), (100.0, 50.21, 57.52), (100.0, -49.73, 57.52), (-100.0, -49.66, 57.52), (-100.0, 49.51, 57.52), (100.0, -118.1, 25.0), (-100.0, -118.1, 25.0), (100.0, -118.1, 37.5), (-100.0, -118.1, 37.5), (-1.526e-05, -118.1, 25.0), (-2.289e-05, -118.1, 37.5), (-50.0, -118.1, 25.0), (-50.0, -118.1, 37.5), (50.0, -118.1, 25.0), (50.0, -118.1, 37.5), (-75.0, -118.1, 25.0), (-75.0, -118.1, 37.5), (75.0, -118.1, 25.0), (75.0, -118.1, 37.5), (-50.0, -123.3, 37.5), (-50.0, -123.3, 25.0), (75.0, -123.3, 25.0), (50.0, -123.3, 25.0), (75.0, -123.3, 37.5), (50.0, -123.3, 37.5), (-75.0, -123.3, 25.0), (-75.0, -123.3, 37.5), (-80.0, 100.0, 100.0), (-80.0, -100.0, 100.0), (80.0, 100.0, 100.0), (80.0, -100.0, 100.0), (100.0, -83.03, 100.0), (-100.0, -83.03, 100.0), (-79.99, -83.02, 64.54), (79.99, -83.02, 64.54), (-100.0, 79.31, 100.0), (100.0, 79.31, 100.0), (-79.99, 79.3, 64.54), (79.99, 79.3, 64.54), (100.0, -35.31, 202.7), (100.0, -52.28, 202.7), (-80.0, 100.0, 202.7), (-100.0, 100.0, 202.7), (-80.0, -52.28, 202.7), (-100.0, -52.28, 202.7), (-100.0, 79.31, 202.7), (-80.0, -35.31, 202.7), (100.0, 100.0, 202.7), (80.0, 100.0, 202.7), (80.0, -52.28, 202.7), (80.0, -35.31, 202.7), (-100.0, -35.31, 202.7), (100.0, 79.31, 202.7), (-80.0, 79.31, 202.7), (80.0, 79.31, 202.7), (-80.0, 79.31, 100.0), (-80.0, -83.03, 100.0), (80.0, 79.31, 100.0), (80.0, -83.03, 100.0), (100.0, -35.31, 211.0), (100.0, -52.28, 211.0), (-80.0, 100.0, 211.0), (-100.0, 100.0, 211.0), (-80.0, -52.28, 211.0), (-100.0, -52.28, 211.0), (-100.0, 79.31, 211.0), (-80.0, -35.31, 211.0), (100.0, 100.0, 211.0), (80.0, 100.0, 211.0), (80.0, -52.28, 211.0), (80.0, -35.31, 211.0), (-100.0, -35.31, 211.0), (100.0, 79.31, 211.0), (-80.0, 79.31, 211.0), (80.0, 79.31, 211.0), (100.0, 401.0, 0.0009255), (-100.0, 401.0, 0.0009255), (100.0, 401.0, 57.73), (-100.0, 401.0, 57.73), (-100.0, 601.0, 0.001851), (100.0, 601.0, 0.001851), (-100.0, 401.0, 100.0), (-100.0, 601.0, 100.0), (100.0, 601.0, 100.0), (100.0, 401.0, 100.0), (-100.0, 430.5, 0.001851), (100.0, 430.7, 0.001851), (-100.0, 576.6, 0.001851), (100.0, 576.5, 0.001851), (-100.0, 619.1, 57.52), (100.0, 619.1, 57.52), (-100.0, 450.8, 57.52), (-100.0, 550.7, 57.52), (100.0, 550.7, 57.52), (100.0, 451.5, 57.52), (-100.0, 619.1, 25.0), (100.0, 619.1, 25.0), (-100.0, 619.1, 37.5), (100.0, 619.1, 37.5), (-4.139e-06, 619.1, 25.0), (3.491e-06, 619.1, 37.5), (50.0, 619.1, 25.0), (50.0, 619.1, 37.5), (-50.0, 619.1, 25.0), (-50.0, 619.1, 37.5), (75.0, 619.1, 25.0), (75.0, 619.1, 37.5), (-75.0, 619.1, 25.0), (-75.0, 619.1, 37.5), (50.0, 624.3, 37.5), (50.0, 624.3, 25.0), (-75.0, 624.3, 25.0), (-50.0, 624.3, 25.0), (-75.0, 624.3, 37.5), (-50.0, 624.3, 37.5), (75.0, 624.3, 25.0), (75.0, 624.3, 37.5), (80.0, 401.0, 100.0), (80.0, 601.0, 100.0), (-80.0, 401.0, 100.0), (-80.0, 601.0, 100.0), (-100.0, 584.0, 100.0), (100.0, 584.0, 100.0), (79.99, 584.0, 64.54), (-79.99, 584.0, 64.54), (100.0, 421.7, 100.0), (-100.0, 421.7, 100.0), (79.99, 421.7, 64.54), (-79.99, 421.7, 64.54), (80.0, 421.7, 100.0), (80.0, 584.0, 100.0), (-80.0, 421.7, 100.0), (-80.0, 584.0, 100.0)], [(13, 14)], [(10, 1, 2, 11), (4, 44, 63, 62), (12, 4, 51, 46, 5, 13, 17, 16), (22, 13, 5, 45, 43, 6, 14, 23, 31, 27, 25, 29, 33), (14, 6, 47, 50, 7, 15, 19, 18), (0, 8, 9, 3), (11, 18, 17, 10), (10, 17, 13, 22, 20, 1), (9, 19, 15, 3), (16, 17, 18, 19), (9, 8, 16, 19), (0, 12, 16, 8), (2, 21, 23, 14, 18, 11), (1, 20, 32, 28, 24, 26, 30, 21, 2), (30, 31, 23, 21), (28, 29, 25, 24), (24, 25, 27, 26), (28, 32, 36, 37), (29, 28, 37, 39), (20, 22, 33, 32), (36, 38, 39, 37), (35, 34, 41, 40), (31, 30, 40, 41), (30, 26, 35, 40), (33, 29, 39, 38), (26, 27, 34, 35), (32, 33, 38, 36), (27, 31, 41, 34), (50, 70, 68, 60), (73, 71, 43, 45), (53, 52, 48, 49), (51, 72, 73, 46), (70, 50, 47, 71), (43, 71, 61, 58), (44, 72, 69, 63), (68, 56, 76, 88), (58, 61, 81, 78), (67, 62, 82, 87), (57, 60, 80, 77), (72, 51, 67, 69), (46, 73, 65, 54), (45, 5, 55, 64), (71, 47, 66, 61), (5, 46, 54, 55), (73, 45, 64, 65), (42, 7, 57, 56), (6, 43, 58, 59), (51, 4, 62, 67), (47, 6, 59, 66), (7, 50, 60, 57), (70, 42, 56, 68), (48, 52, 70, 71), (53, 49, 73, 72), (49, 48, 71, 73), (52, 53, 72, 70), (81, 86, 79, 78), (74, 85, 84, 75), (76, 77, 80, 88), (82, 83, 89, 87), (62, 63, 83, 82), (63, 69, 89, 83), (64, 55, 75, 84), (81, 88, 80, 86), (65, 64, 84, 85), (55, 54, 74, 75), (74, 87, 89, 85), (66, 59, 79, 86), (56, 57, 77, 76), (54, 67, 87, 74), (59, 58, 78, 79), (61, 68, 88, 81), (85, 89, 69, 65), (65, 69, 67, 54), (86, 80, 60, 66), (66, 60, 68, 61), (58, 64, 84, 78), (78, 84, 85, 81), (81, 85, 89, 88), (88, 89, 83, 76), (76, 83, 63, 56), (56, 63, 69, 68), (68, 69, 65, 61), (61, 65, 64, 58), (12, 0, 90, 92), (42, 70, 72, 44, 4, 12, 15, 7), (93, 92, 90, 91), (0, 3, 91, 90), (15, 12, 92, 93), (3, 15, 93, 91), (102, 94, 95, 103), (93, 96, 141, 136, 97, 104, 107, 106), (112, 104, 97, 135, 133, 98, 105, 113, 121, 117, 115, 119, 123), (105, 98, 137, 140, 99, 92, 109, 108), (91, 100, 101, 90), (103, 108, 107, 102), (102, 107, 104, 112, 110, 94), (101, 109, 92, 90), (106, 107, 108, 109), (101, 100, 106, 109), (91, 93, 106, 100), (95, 111, 113, 105, 108, 103), (94, 110, 122, 118, 114, 116, 120, 111, 95), (120, 121, 113, 111), (118, 119, 115, 114), (114, 115, 117, 116), (118, 122, 126, 127), (119, 118, 127, 129), (110, 112, 123, 122), (126, 128, 129, 127), (125, 124, 131, 130), (121, 120, 130, 131), (120, 116, 125, 130), (123, 119, 129, 128), (116, 117, 124, 125), (122, 123, 128, 126), (117, 121, 131, 124), (147, 145, 133, 135), (143, 142, 138, 139), (141, 146, 147, 136), (144, 140, 137, 145), (138, 142, 144, 145), (143, 139, 147, 146), (139, 138, 145, 147), (142, 143, 146, 144), (132, 144, 146, 134), (132, 99, 140, 144), (96, 134, 146, 141), (133, 145, 137, 98), (97, 136, 147, 135), (99, 132, 134, 96, 93, 92)])
me_cube.materials.append(mat_material)
me_cube.use_remesh_preserve_volume = False
me_cube.use_remesh_preserve_attributes = False
me_cube.use_mirror_vertex_groups = False
me_cube.update()
arm_armature = bpy.data.armatures.new('Armature')  # bones are not reproduced

# ---- objects
ob_thearmature = bpy.data.objects.new('TheArmature', arm_armature)
ob_frontwheel_001 = bpy.data.objects.new('FrontWheel.001', me_cylinder_001)
ob_frontwheel = bpy.data.objects.new('FrontWheel', me_cylinder)
ob_cabin = bpy.data.objects.new('Cabin', me_cube)
ob_lamp = bpy.data.objects.new('Lamp', light_lamp)
ob_camera = bpy.data.objects.new('Camera', cam_camera)

# ---- transforms, parenting, visibility, modifiers, constraints
ob_thearmature.location = (0.0, 0.0, 0.0)
ob_thearmature.show_in_front = True
ob_thearmature.lineart.crease_threshold = 0.0
ob_frontwheel_001.parent = ob_thearmature
ob_frontwheel_001.location = (0.0, 400.0, 0.0)
ob_frontwheel_001.rotation_euler = (0.0, 1.571, 0.0)
ob_frontwheel_001.lineart.crease_threshold = 0.0
_vg = ob_frontwheel_001.vertex_groups.new(name='Root')
_vg = ob_frontwheel_001.vertex_groups.new(name='FrontWheel')
_vg = ob_frontwheel_001.vertex_groups.new(name='BackWheelHolder')
_vg = ob_frontwheel_001.vertex_groups.new(name='BackWheel')
_vg.add([0, 1, 2, 3, 4, 5, 6, 7, 8, 9, 10, 11, 12, 13, 14, 15, 16, 17, 18, 19, 20, 21, 22, 23, 24, 25, 26, 27, 28, 29, 30, 31, 32, 33, 34, 35, 36, 37, 38, 39, 40, 41, 42, 43, 44, 45, 46, 47, 48, 49, 50, 51, 52, 53, 54, 55, 56, 57, 58, 59, 60, 61, 62, 63, 64, 65, 66, 67, 68, 69, 70, 71, 72, 73, 74, 75, 76, 77, 78, 79, 80, 81, 82, 83, 84, 85, 86, 87, 88, 89, 90, 91, 92, 93, 94, 95, 96, 97, 98, 99, 100, 101, 102, 103, 104, 105, 106, 107, 108, 109, 110, 111, 112, 113, 114, 115, 116, 117, 118, 119, 120, 121, 122, 123, 124, 125, 126, 127, 128, 129, 130, 131, 132, 133, 134, 135, 136, 137, 138, 139, 140, 141, 142, 143, 144, 145, 146, 147, 148, 149, 150, 151, 152, 153, 154, 155, 156, 157, 158, 159, 160, 161, 162, 163, 164, 165, 166, 167, 168, 169, 170, 171, 172, 173, 174, 175, 176, 177, 178, 179, 180, 181, 182, 183, 184, 185, 186, 187, 188, 189, 190, 191, 192, 193, 194, 195, 196, 197, 198, 199, 200, 201, 202, 203, 204, 205, 206, 207, 208, 209, 210, 211, 212, 213, 214, 215, 216, 217, 218, 219, 220, 221, 222, 223, 224, 225, 226, 227, 228, 229, 230, 231, 232, 233, 234, 235, 236, 237, 238, 239, 240, 241, 242, 243, 244, 245, 246, 247, 248, 249, 250, 251, 252, 253, 254, 255, 256, 257, 258, 259, 260, 261, 262, 263, 264, 265, 266, 267, 268, 269, 270, 271, 272, 273, 274, 275, 276, 277, 278, 279, 280, 281, 282, 283, 284, 285, 286, 287, 288, 289, 290, 291, 292, 293, 294, 295, 296, 297, 298, 299, 300, 301, 302, 303, 304, 305, 306, 307, 308, 309, 310, 311, 312, 313, 314, 315, 316, 317, 318, 319, 320, 321, 322, 323, 324, 325, 326, 327, 328, 329, 330, 331, 332, 333, 334, 335, 336, 337, 338, 339, 340, 341, 342, 343], 1.0, 'REPLACE')
_m = ob_frontwheel_001.modifiers.new('Armature', 'ARMATURE')
_m.object = ob_thearmature
ob_frontwheel.parent = ob_thearmature
ob_frontwheel.location = (0.0, -100.0, 0.0)
ob_frontwheel.rotation_euler = (0.0, 1.571, 0.0)
ob_frontwheel.lineart.crease_threshold = 0.0
_vg = ob_frontwheel.vertex_groups.new(name='Root')
_vg = ob_frontwheel.vertex_groups.new(name='FrontWheel')
_vg.add([0, 1, 2, 3, 4, 5, 6, 7, 8, 9, 10, 11, 12, 13, 14, 15, 16, 17, 18, 19, 20, 21, 22, 23, 24, 25, 26, 27, 28, 29, 30, 31, 32, 33, 34, 35, 36, 37, 38, 39, 40, 41, 42, 43, 44, 45, 46, 47, 48, 49, 50, 51, 52, 53, 54, 55, 56, 57, 58, 59, 60, 61, 62, 63, 64, 65, 66, 67, 68, 69, 70, 71, 72, 73, 74, 75, 76, 77, 78, 79, 80, 81, 82, 83, 84, 85, 86, 87, 88, 89, 90, 91, 92, 93, 94, 95, 96, 97, 98, 99, 100, 101, 102, 103, 104, 105, 106, 107, 108, 109, 110, 111, 112, 113, 114, 115, 116, 117, 118, 119, 120, 121, 122, 123, 124, 125, 126, 127, 128, 129, 130, 131, 132, 133, 134, 135, 136, 137, 138, 139, 140, 141, 142, 143, 144, 145, 146, 147, 148, 149, 150, 151, 152, 153, 154, 155, 156, 157, 158, 159, 160, 161, 162, 163, 164, 165, 166, 167, 168, 169, 170, 171, 172, 173, 174, 175, 176, 177, 178, 179, 180, 181, 182, 183, 184, 185, 186, 187, 188, 189, 190, 191, 192, 193, 194, 195, 196, 197, 198, 199, 200, 201, 202, 203, 204, 205, 206, 207, 208, 209, 210, 211, 212, 213, 214, 215, 216, 217, 218, 219, 220, 221, 222, 223, 224, 225, 226, 227, 228, 229, 230, 231, 232, 233, 234, 235, 236, 237, 238, 239, 240, 241, 242, 243, 244, 245, 246, 247, 248, 249, 250, 251, 252, 253, 254, 255, 256, 257, 258, 259, 260, 261, 262, 263, 264, 265, 266, 267, 268, 269, 270, 271, 272, 273, 274, 275, 276, 277, 278, 279, 280, 281, 282, 283, 284, 285, 286, 287, 288, 289, 290, 291, 292, 293, 294, 295, 296, 297, 298, 299, 300, 301, 302, 303, 304, 305, 306, 307, 308, 309, 310, 311, 312, 313, 314, 315, 316, 317, 318, 319, 320, 321, 322, 323, 324, 325, 326, 327, 328, 329, 330, 331, 332, 333, 334, 335, 336, 337, 338, 339, 340, 341, 342, 343], 1.0, 'REPLACE')
_m = ob_frontwheel.modifiers.new('Armature', 'ARMATURE')
_m.object = ob_thearmature
ob_cabin.parent = ob_thearmature
ob_cabin.location = (0.0, -100.0, 0.0)
ob_cabin.lock_rotations_4d = False
ob_cabin.empty_display_type = 'ARROWS'
ob_cabin.lineart.crease_threshold = 0.0
_vg = ob_cabin.vertex_groups.new(name='Root')
ob_lamp.location = (4.076, 1.005, 5.904)
ob_lamp.rotation_euler = (0.6503, 0.05522, 1.866)
ob_lamp.lock_rotations_4d = False
ob_lamp.empty_display_type = 'ARROWS'
ob_lamp.color = (0.0, 0.0, 0.0, 0.0)
ob_lamp.lineart.crease_threshold = 0.0
ob_camera.location = (7.481, -6.508, 5.344)
ob_camera.rotation_euler = (1.109, 0.0, 0.8149)
ob_camera.lock_rotations_4d = False
ob_camera.empty_display_type = 'ARROWS'
ob_camera.color = (0.0, 0.0, 0.0, 0.0)
ob_camera.display_type = 'WIRE'
ob_camera.lineart.crease_threshold = 0.0

# ---- collection membership
col_collection_1.objects.link(ob_thearmature)
col_collection_1.objects.link(ob_frontwheel_001)
col_collection_1.objects.link(ob_frontwheel)
col_collection_1.objects.link(ob_cabin)
col_collection_1.objects.link(ob_lamp)
col_collection_1.objects.link(ob_camera)

# ---- scene / render settings (as saved in the file)
scene.camera = ob_camera
scene.frame_start = 1; scene.frame_end = 250; scene.frame_set(1)
scene.render.engine = 'BLENDER_EEVEE_NEXT'
scene.render.resolution_percentage = 50
scene.render.dither_intensity = 0.0
scene.cycles.use_denoising = False
scene.cycles.samples = 128
scene.cycles.sampling_pattern = 'TABULATED_SOBOL'
scene.cycles.use_adaptive_sampling = False
scene.cycles.use_light_tree = False
scene.cycles.blur_glossy = 0.0
scene.cycles.sample_clamp_indirect = 0.0
scene.view_settings.view_transform = 'Standard'
scene.unit_settings.scale_length = 0.01
bpy.context.view_layer.update()
